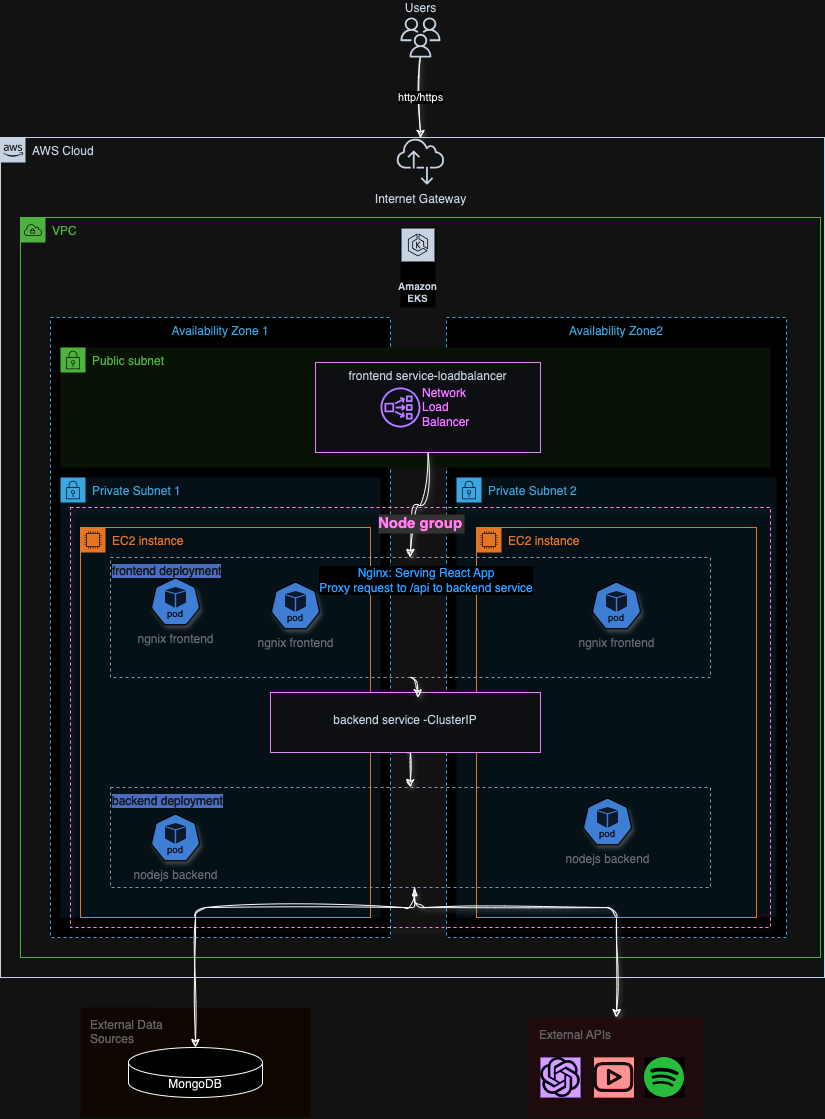

The diagram above was exported from draw.io. Its source (the exported page's mxGraphModel, read from the mxfile embedded in the PNG):
<mxGraphModel dx="3992" dy="4989" grid="1" gridSize="10" guides="1" tooltips="1" connect="1" arrows="1" fold="1" page="1" pageScale="1" pageWidth="827" pageHeight="1169" math="0" shadow="0">
  <root>
    <mxCell id="0" />
    <mxCell id="1" parent="0" />
    <mxCell id="qBG-bqMfhkKRZjTtSALt-173" value="AWS Cloud" style="points=[[0,0],[0.25,0],[0.5,0],[0.75,0],[1,0],[1,0.25],[1,0.5],[1,0.75],[1,1],[0.75,1],[0.5,1],[0.25,1],[0,1],[0,0.75],[0,0.5],[0,0.25]];outlineConnect=0;gradientColor=none;html=1;whiteSpace=wrap;fontSize=12;fontStyle=0;shape=mxgraph.aws4.group;grIcon=mxgraph.aws4.group_aws_cloud_alt;strokeColor=#232F3E;verticalAlign=top;align=left;spacingLeft=30;fontColor=#232F3E;dashed=0;fillColor=none;" vertex="1" parent="1">
      <mxGeometry x="-1652" y="-3340" width="824" height="840" as="geometry" />
    </mxCell>
    <mxCell id="qBG-bqMfhkKRZjTtSALt-174" value="VPC" style="points=[[0,0],[0.25,0],[0.5,0],[0.75,0],[1,0],[1,0.25],[1,0.5],[1,0.75],[1,1],[0.75,1],[0.5,1],[0.25,1],[0,1],[0,0.75],[0,0.5],[0,0.25]];outlineConnect=0;gradientColor=none;html=1;whiteSpace=wrap;fontSize=12;fontStyle=0;shape=mxgraph.aws4.group;grIcon=mxgraph.aws4.group_vpc;strokeColor=#248814;fillColor=none;verticalAlign=top;align=left;spacingLeft=30;dashed=0;fontColor=#248814;" vertex="1" parent="1">
      <mxGeometry x="-1632" y="-3260" width="800" height="740" as="geometry" />
    </mxCell>
    <mxCell id="qBG-bqMfhkKRZjTtSALt-175" value="Availability Zone 1" style="strokeColor=#147EBA;dashed=1;verticalAlign=top;fontStyle=0;fontColor=#147EBA;" vertex="1" parent="1">
      <mxGeometry x="-1602" y="-3160" width="340" height="620" as="geometry" />
    </mxCell>
    <mxCell id="qBG-bqMfhkKRZjTtSALt-176" value="Private Subnet 1" style="points=[[0,0],[0.25,0],[0.5,0],[0.75,0],[1,0],[1,0.25],[1,0.5],[1,0.75],[1,1],[0.75,1],[0.5,1],[0.25,1],[0,1],[0,0.75],[0,0.5],[0,0.25]];outlineConnect=0;gradientColor=none;html=1;whiteSpace=wrap;fontSize=12;fontStyle=0;shape=mxgraph.aws4.group;grIcon=mxgraph.aws4.group_security_group;grStroke=0;strokeColor=#147EBA;fillColor=#E6F2F8;verticalAlign=top;align=left;spacingLeft=30;fontColor=#147EBA;dashed=0;" vertex="1" parent="1">
      <mxGeometry x="-1592" y="-3000" width="320" height="440" as="geometry" />
    </mxCell>
    <mxCell id="qBG-bqMfhkKRZjTtSALt-177" value="Internet Gateway" style="outlineConnect=0;fontColor=#232F3E;gradientColor=none;fillColor=#232F3E;strokeColor=none;dashed=0;verticalLabelPosition=bottom;verticalAlign=top;align=center;html=1;fontSize=12;fontStyle=0;aspect=fixed;pointerEvents=1;shape=mxgraph.aws4.internet_alt2;" vertex="1" parent="1">
      <mxGeometry x="-1256" y="-3340" width="48" height="48" as="geometry" />
    </mxCell>
    <mxCell id="qBG-bqMfhkKRZjTtSALt-178" value="Availability Zone2" style="strokeColor=#147EBA;dashed=1;verticalAlign=top;fontStyle=0;fontColor=#147EBA;" vertex="1" parent="1">
      <mxGeometry x="-1206" y="-3160" width="340" height="620" as="geometry" />
    </mxCell>
    <mxCell id="qBG-bqMfhkKRZjTtSALt-179" value="http/https" style="edgeStyle=orthogonalEdgeStyle;rounded=0;orthogonalLoop=1;jettySize=auto;html=1;curved=1;sketch=1;curveFitting=1;jiggle=2;shadow=1;" edge="1" parent="1" source="qBG-bqMfhkKRZjTtSALt-180" target="qBG-bqMfhkKRZjTtSALt-177">
      <mxGeometry relative="1" as="geometry" />
    </mxCell>
    <mxCell id="qBG-bqMfhkKRZjTtSALt-180" value="Users" style="outlineConnect=0;fontColor=#232F3E;gradientColor=none;fillColor=#232F3E;strokeColor=none;dashed=0;verticalLabelPosition=top;verticalAlign=bottom;align=center;html=1;fontSize=12;fontStyle=0;aspect=fixed;pointerEvents=1;shape=mxgraph.aws4.users;labelPosition=center;" vertex="1" parent="1">
      <mxGeometry x="-1252" y="-3460" width="40" height="40" as="geometry" />
    </mxCell>
    <mxCell id="qBG-bqMfhkKRZjTtSALt-181" value="Private Subnet 2" style="points=[[0,0],[0.25,0],[0.5,0],[0.75,0],[1,0],[1,0.25],[1,0.5],[1,0.75],[1,1],[0.75,1],[0.5,1],[0.25,1],[0,1],[0,0.75],[0,0.5],[0,0.25]];outlineConnect=0;gradientColor=none;html=1;whiteSpace=wrap;fontSize=12;fontStyle=0;shape=mxgraph.aws4.group;grIcon=mxgraph.aws4.group_security_group;grStroke=0;strokeColor=#147EBA;fillColor=#E6F2F8;verticalAlign=top;align=left;spacingLeft=30;fontColor=#147EBA;dashed=0;" vertex="1" parent="1">
      <mxGeometry x="-1196" y="-3000" width="320" height="440" as="geometry" />
    </mxCell>
    <mxCell id="qBG-bqMfhkKRZjTtSALt-182" value="Public subnet" style="points=[[0,0],[0.25,0],[0.5,0],[0.75,0],[1,0],[1,0.25],[1,0.5],[1,0.75],[1,1],[0.75,1],[0.5,1],[0.25,1],[0,1],[0,0.75],[0,0.5],[0,0.25]];outlineConnect=0;gradientColor=none;html=1;whiteSpace=wrap;fontSize=12;fontStyle=0;shape=mxgraph.aws4.group;grIcon=mxgraph.aws4.group_security_group;grStroke=0;strokeColor=#248814;fillColor=#E9F3E6;verticalAlign=top;align=left;spacingLeft=30;fontColor=#248814;dashed=0;" vertex="1" parent="1">
      <mxGeometry x="-1592" y="-3130" width="710" height="120" as="geometry" />
    </mxCell>
    <mxCell id="qBG-bqMfhkKRZjTtSALt-183" style="edgeStyle=orthogonalEdgeStyle;rounded=0;orthogonalLoop=1;jettySize=auto;html=1;exitX=0.5;exitY=1;exitDx=0;exitDy=0;sketch=1;curveFitting=1;jiggle=2;shadow=1;curved=1;" edge="1" parent="1" source="qBG-bqMfhkKRZjTtSALt-184" target="qBG-bqMfhkKRZjTtSALt-193">
      <mxGeometry relative="1" as="geometry" />
    </mxCell>
    <mxCell id="qBG-bqMfhkKRZjTtSALt-184" value="frontend service-loadbalancer&lt;div&gt;&lt;br&gt;&lt;/div&gt;" style="fillColor=#EFF0F3;strokeColor=#9933FF;dashed=0;verticalAlign=top;fontStyle=0;fontColor=#232F3D;whiteSpace=wrap;html=1;" vertex="1" parent="1">
      <mxGeometry x="-1337" y="-3115" width="225" height="90" as="geometry" />
    </mxCell>
    <mxCell id="qBG-bqMfhkKRZjTtSALt-185" value="Amazon EKS" style="outlineConnect=0;fontColor=#232F3E;gradientColor=none;strokeColor=#ffffff;fillColor=#232F3E;dashed=0;verticalLabelPosition=middle;verticalAlign=bottom;align=center;html=1;whiteSpace=wrap;fontSize=10;fontStyle=1;spacing=3;shape=mxgraph.aws4.productIcon;prIcon=mxgraph.aws4.eks;" vertex="1" parent="1">
      <mxGeometry x="-1252" y="-3250" width="35" height="80" as="geometry" />
    </mxCell>
    <mxCell id="qBG-bqMfhkKRZjTtSALt-186" value="&lt;font color=&quot;#be26ff&quot;&gt;Network&lt;br&gt;Load&lt;br&gt;Balancer&lt;/font&gt;" style="outlineConnect=0;fontColor=#232F3E;gradientColor=none;fillColor=#8C4FFF;strokeColor=none;dashed=0;verticalLabelPosition=middle;verticalAlign=middle;align=left;html=1;fontSize=12;fontStyle=0;aspect=fixed;pointerEvents=1;shape=mxgraph.aws4.network_load_balancer;labelPosition=right;" vertex="1" parent="1">
      <mxGeometry x="-1272" y="-3090" width="40" height="40" as="geometry" />
    </mxCell>
    <mxCell id="qBG-bqMfhkKRZjTtSALt-187" value="EC2 instance" style="points=[[0,0],[0.25,0],[0.5,0],[0.75,0],[1,0],[1,0.25],[1,0.5],[1,0.75],[1,1],[0.75,1],[0.5,1],[0.25,1],[0,1],[0,0.75],[0,0.5],[0,0.25]];outlineConnect=0;gradientColor=none;html=1;whiteSpace=wrap;fontSize=12;fontStyle=0;container=1;pointerEvents=0;collapsible=0;recursiveResize=0;shape=mxgraph.aws4.group;grIcon=mxgraph.aws4.group_ec2_instance_contents;strokeColor=#D86613;fillColor=none;verticalAlign=top;align=left;spacingLeft=30;fontColor=#D86613;dashed=0;" vertex="1" parent="1">
      <mxGeometry x="-1176" y="-2950" width="280" height="390" as="geometry" />
    </mxCell>
    <mxCell id="qBG-bqMfhkKRZjTtSALt-188" value="nodejs backend&lt;div&gt;&lt;br&gt;&lt;/div&gt;" style="aspect=fixed;html=1;dashed=0;whitespace=wrap;verticalLabelPosition=bottom;verticalAlign=top;fillColor=#2875E2;strokeColor=#ffffff;points=[[0.005,0.63,0],[0.1,0.2,0],[0.9,0.2,0],[0.5,0,0],[0.995,0.63,0],[0.72,0.99,0],[0.5,1,0],[0.28,0.99,0]];shape=mxgraph.kubernetes.icon2;kubernetesLabel=1;prIcon=pod;opacity=80;textOpacity=40;shadow=1;" vertex="1" parent="qBG-bqMfhkKRZjTtSALt-187">
      <mxGeometry x="106" y="270" width="50" height="48" as="geometry" />
    </mxCell>
    <mxCell id="qBG-bqMfhkKRZjTtSALt-189" value="backend deployment" style="fillColor=none;strokeColor=#5A6C86;dashed=1;verticalAlign=top;fontStyle=0;fontColor=#E6E6E6;whiteSpace=wrap;html=1;align=left;labelBackgroundColor=#7095eb;horizontal=1;labelPosition=center;verticalLabelPosition=middle;" vertex="1" parent="qBG-bqMfhkKRZjTtSALt-187">
      <mxGeometry x="-366" y="260" width="600" height="100" as="geometry" />
    </mxCell>
    <mxCell id="qBG-bqMfhkKRZjTtSALt-190" value="nodejs backend&lt;div&gt;&lt;br&gt;&lt;/div&gt;" style="aspect=fixed;html=1;dashed=0;whitespace=wrap;verticalLabelPosition=bottom;verticalAlign=top;fillColor=#2875E2;strokeColor=#ffffff;points=[[0.005,0.63,0],[0.1,0.2,0],[0.9,0.2,0],[0.5,0,0],[0.995,0.63,0],[0.72,0.99,0],[0.5,1,0],[0.28,0.99,0]];shape=mxgraph.kubernetes.icon2;kubernetesLabel=1;prIcon=pod;opacity=80;textOpacity=40;shadow=1;" vertex="1" parent="qBG-bqMfhkKRZjTtSALt-187">
      <mxGeometry x="-326" y="286" width="50" height="48" as="geometry" />
    </mxCell>
    <mxCell id="qBG-bqMfhkKRZjTtSALt-191" value="EC2 instance" style="points=[[0,0],[0.25,0],[0.5,0],[0.75,0],[1,0],[1,0.25],[1,0.5],[1,0.75],[1,1],[0.75,1],[0.5,1],[0.25,1],[0,1],[0,0.75],[0,0.5],[0,0.25]];outlineConnect=0;gradientColor=none;html=1;whiteSpace=wrap;fontSize=12;fontStyle=0;container=1;pointerEvents=0;collapsible=0;recursiveResize=0;shape=mxgraph.aws4.group;grIcon=mxgraph.aws4.group_ec2_instance_contents;strokeColor=#D86613;fillColor=none;verticalAlign=top;align=left;spacingLeft=30;fontColor=#D86613;dashed=0;" vertex="1" parent="1">
      <mxGeometry x="-1572" y="-2950" width="290" height="390" as="geometry" />
    </mxCell>
    <mxCell id="qBG-bqMfhkKRZjTtSALt-192" value="ngnix frontend" style="aspect=fixed;html=1;dashed=0;whitespace=wrap;verticalLabelPosition=bottom;verticalAlign=top;fillColor=#2875E2;strokeColor=#ffffff;points=[[0.005,0.63,0],[0.1,0.2,0],[0.9,0.2,0],[0.5,0,0],[0.995,0.63,0],[0.72,0.99,0],[0.5,1,0],[0.28,0.99,0]];shape=mxgraph.kubernetes.icon2;kubernetesLabel=1;prIcon=pod;opacity=80;textOpacity=40;shadow=1;" vertex="1" parent="qBG-bqMfhkKRZjTtSALt-191">
      <mxGeometry x="70" y="50" width="50" height="48" as="geometry" />
    </mxCell>
    <mxCell id="qBG-bqMfhkKRZjTtSALt-193" value="frontend deployment" style="fillColor=none;strokeColor=#5A6C86;dashed=1;verticalAlign=top;fontStyle=0;fontColor=#E6E6E6;whiteSpace=wrap;html=1;align=left;labelBackgroundColor=#7095eb;horizontal=1;labelPosition=center;verticalLabelPosition=middle;" vertex="1" parent="qBG-bqMfhkKRZjTtSALt-191">
      <mxGeometry x="30" y="30" width="600" height="120" as="geometry" />
    </mxCell>
    <mxCell id="qBG-bqMfhkKRZjTtSALt-194" value="&lt;span style=&quot;text-wrap-mode: nowrap;&quot;&gt;&lt;font style=&quot;font-size: 12px;&quot;&gt;Nginx: Serving React App&lt;br&gt;Proxy request to /api to backend service&lt;/font&gt;&lt;/span&gt;" style="text;html=1;align=center;verticalAlign=middle;whiteSpace=wrap;rounded=0;labelBackgroundColor=default;fontColor=#007FFF;" vertex="1" parent="qBG-bqMfhkKRZjTtSALt-191">
      <mxGeometry x="260" y="30" width="172" height="46" as="geometry" />
    </mxCell>
    <mxCell id="qBG-bqMfhkKRZjTtSALt-195" style="edgeStyle=orthogonalEdgeStyle;rounded=0;orthogonalLoop=1;jettySize=auto;html=1;exitX=0.5;exitY=1;exitDx=0;exitDy=0;entryX=0.5;entryY=0;entryDx=0;entryDy=0;sketch=1;curveFitting=1;jiggle=2;shadow=1;" edge="1" parent="1" source="qBG-bqMfhkKRZjTtSALt-196" target="qBG-bqMfhkKRZjTtSALt-189">
      <mxGeometry relative="1" as="geometry" />
    </mxCell>
    <mxCell id="qBG-bqMfhkKRZjTtSALt-196" value="&lt;br&gt;backend service -ClusterIP" style="fillColor=#EFF0F3;strokeColor=#9933FF;dashed=0;verticalAlign=top;fontStyle=0;fontColor=#232F3D;whiteSpace=wrap;html=1;" vertex="1" parent="1">
      <mxGeometry x="-1382" y="-2785" width="270" height="60" as="geometry" />
    </mxCell>
    <mxCell id="qBG-bqMfhkKRZjTtSALt-197" style="edgeStyle=orthogonalEdgeStyle;rounded=0;orthogonalLoop=1;jettySize=auto;html=1;exitX=0.5;exitY=1;exitDx=0;exitDy=0;entryX=0.545;entryY=0.086;entryDx=0;entryDy=0;entryPerimeter=0;curved=1;sketch=1;curveFitting=1;jiggle=2;shadow=1;" edge="1" parent="1" source="qBG-bqMfhkKRZjTtSALt-193" target="qBG-bqMfhkKRZjTtSALt-196">
      <mxGeometry relative="1" as="geometry" />
    </mxCell>
    <mxCell id="qBG-bqMfhkKRZjTtSALt-198" value="ngnix frontend" style="aspect=fixed;html=1;dashed=0;whitespace=wrap;verticalLabelPosition=bottom;verticalAlign=top;fillColor=#2875E2;strokeColor=#ffffff;points=[[0.005,0.63,0],[0.1,0.2,0],[0.9,0.2,0],[0.5,0,0],[0.995,0.63,0],[0.72,0.99,0],[0.5,1,0],[0.28,0.99,0]];shape=mxgraph.kubernetes.icon2;kubernetesLabel=1;prIcon=pod;opacity=80;textOpacity=40;shadow=1;" vertex="1" parent="1">
      <mxGeometry x="-1061" y="-2896" width="50" height="48" as="geometry" />
    </mxCell>
    <mxCell id="qBG-bqMfhkKRZjTtSALt-199" value="ngnix frontend" style="aspect=fixed;html=1;dashed=0;whitespace=wrap;verticalLabelPosition=bottom;verticalAlign=top;fillColor=#2875E2;strokeColor=#ffffff;points=[[0.005,0.63,0],[0.1,0.2,0],[0.9,0.2,0],[0.5,0,0],[0.995,0.63,0],[0.72,0.99,0],[0.5,1,0],[0.28,0.99,0]];shape=mxgraph.kubernetes.icon2;kubernetesLabel=1;prIcon=pod;opacity=80;textOpacity=40;shadow=1;" vertex="1" parent="1">
      <mxGeometry x="-1382" y="-2896" width="50" height="48" as="geometry" />
    </mxCell>
    <mxCell id="qBG-bqMfhkKRZjTtSALt-200" value="Node group" style="fillColor=none;strokeColor=#FF0080;dashed=1;verticalAlign=top;fontStyle=1;fontColor=#FF0080;shadow=1;labelBackgroundColor=#CCCCCC;fontSize=15;" vertex="1" parent="1">
      <mxGeometry x="-1582" y="-2970" width="700" height="420" as="geometry" />
    </mxCell>
    <mxCell id="qBG-bqMfhkKRZjTtSALt-201" value="External Data&lt;br&gt;Sources&lt;br&gt;&lt;br&gt;&lt;br&gt;&lt;br&gt;&lt;br&gt;&lt;div&gt;&lt;br/&gt;&lt;/div&gt;" style="sketch=0;points=[[0,0,0],[0.25,0,0],[0.5,0,0],[0.75,0,0],[1,0,0],[1,0.25,0],[1,0.5,0],[1,0.75,0],[1,1,0],[0.75,1,0],[0.5,1,0],[0.25,1,0],[0,1,0],[0,0.75,0],[0,0.5,0],[0,0.25,0]];rounded=1;absoluteArcSize=1;arcSize=2;html=1;strokeColor=none;gradientColor=none;shadow=0;dashed=0;fontSize=12;fontColor=#9E9E9E;align=left;verticalAlign=top;spacing=10;spacingTop=-4;whiteSpace=wrap;fillColor=#FFF8E1;" vertex="1" parent="1">
      <mxGeometry x="-1572" y="-2470" width="230" height="110" as="geometry" />
    </mxCell>
    <mxCell id="qBG-bqMfhkKRZjTtSALt-202" value="MongoDB" style="shape=cylinder3;whiteSpace=wrap;html=1;boundedLbl=1;backgroundOutline=1;size=15;" vertex="1" parent="1">
      <mxGeometry x="-1524" y="-2430" width="134" height="50" as="geometry" />
    </mxCell>
    <mxCell id="qBG-bqMfhkKRZjTtSALt-203" value="External APIs" style="sketch=0;points=[[0,0,0],[0.25,0,0],[0.5,0,0],[0.75,0,0],[1,0,0],[1,0.25,0],[1,0.5,0],[1,0.75,0],[1,1,0],[0.75,1,0],[0.5,1,0],[0.25,1,0],[0,1,0],[0,0.75,0],[0,0.5,0],[0,0.25,0]];rounded=1;absoluteArcSize=1;arcSize=2;html=1;strokeColor=none;gradientColor=none;shadow=0;dashed=0;fontSize=12;fontColor=#9E9E9E;align=left;verticalAlign=top;spacing=10;spacingTop=-4;whiteSpace=wrap;fillColor=#FFEBEE;" vertex="1" parent="1">
      <mxGeometry x="-1123.5" y="-2460" width="175" height="100" as="geometry" />
    </mxCell>
    <mxCell id="qBG-bqMfhkKRZjTtSALt-204" style="edgeStyle=orthogonalEdgeStyle;rounded=1;orthogonalLoop=1;jettySize=auto;html=1;entryX=0.5;entryY=0;entryDx=0;entryDy=0;entryPerimeter=0;curved=0;sketch=1;curveFitting=1;jiggle=2;" edge="1" parent="1" target="qBG-bqMfhkKRZjTtSALt-202">
      <mxGeometry relative="1" as="geometry">
        <mxPoint x="-1238" y="-2590" as="sourcePoint" />
        <Array as="points">
          <mxPoint x="-1238" y="-2570" />
          <mxPoint x="-1457" y="-2570" />
        </Array>
      </mxGeometry>
    </mxCell>
    <mxCell id="qBG-bqMfhkKRZjTtSALt-205" value="" style="shape=image;verticalLabelPosition=bottom;labelBackgroundColor=default;verticalAlign=top;aspect=fixed;imageAspect=0;image=data:image/svg+xml,(base64 omitted: 2160 chars);fontColor=#FF21FF;imageBackground=#642BFF;" vertex="1" parent="1">
      <mxGeometry x="-1112" y="-2420" width="40" height="40" as="geometry" />
    </mxCell>
    <mxCell id="qBG-bqMfhkKRZjTtSALt-206" value="" style="shape=image;verticalLabelPosition=bottom;labelBackgroundColor=default;verticalAlign=top;aspect=fixed;imageAspect=0;image=data:image/svg+xml,(base64 omitted: 2552 chars);imageBackground=#FF0000;" vertex="1" parent="1">
      <mxGeometry x="-1058.5" y="-2420" width="40" height="40" as="geometry" />
    </mxCell>
    <mxCell id="qBG-bqMfhkKRZjTtSALt-207" value="" style="shape=image;verticalLabelPosition=bottom;labelBackgroundColor=default;verticalAlign=top;aspect=fixed;imageAspect=0;image=data:image/svg+xml,(base64 omitted: 1940 chars);imageBackground=default;" vertex="1" parent="1">
      <mxGeometry x="-1008" y="-2420" width="40" height="40" as="geometry" />
    </mxCell>
    <mxCell id="qBG-bqMfhkKRZjTtSALt-208" style="edgeStyle=orthogonalEdgeStyle;rounded=1;orthogonalLoop=1;jettySize=auto;html=1;exitX=0.5;exitY=0;exitDx=0;exitDy=0;exitPerimeter=0;curved=0;entryX=0.5;entryY=0;entryDx=0;entryDy=0;entryPerimeter=0;shadow=1;sketch=1;curveFitting=1;jiggle=2;startArrow=blockThin;startFill=1;" edge="1" parent="1" target="qBG-bqMfhkKRZjTtSALt-203">
      <mxGeometry relative="1" as="geometry">
        <mxPoint x="-1238" y="-2590" as="sourcePoint" />
        <Array as="points">
          <mxPoint x="-1238" y="-2570" />
          <mxPoint x="-1036" y="-2570" />
        </Array>
      </mxGeometry>
    </mxCell>
  </root>
</mxGraphModel>